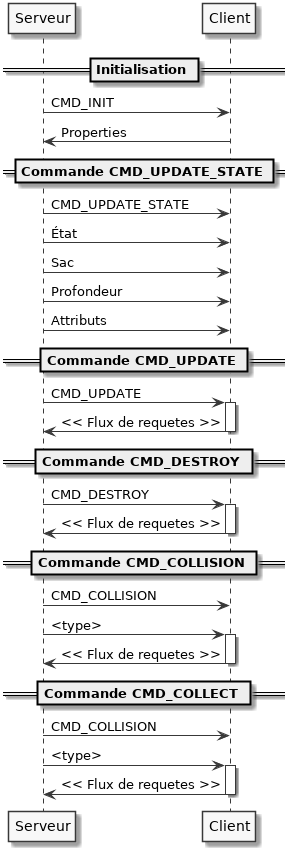

The diagram above was rendered by PlantUML. Its source (embedded in the PNG):
@startuml
skinparam monochrome true
== Initialisation ==
Serveur -> Client: CMD_INIT
Serveur <- Client: Properties

== Commande CMD_UPDATE_STATE ==

Serveur -> Client: CMD_UPDATE_STATE
Serveur -> Client: État
Serveur -> Client: Sac
Serveur -> Client: Profondeur
Serveur -> Client: Attributs

== Commande CMD_UPDATE ==

Serveur -> Client: CMD_UPDATE
activate Client
Serveur <- Client: << Flux de requetes >>
deactivate Client

== Commande CMD_DESTROY ==

Serveur -> Client: CMD_DESTROY
activate Client
Serveur <- Client: << Flux de requetes >>
deactivate Client

== Commande CMD_COLLISION ==

Serveur -> Client: CMD_COLLISION
Serveur -> Client: <type>
activate Client
Serveur <- Client: << Flux de requetes >>
deactivate Client

== Commande CMD_COLLECT ==

Serveur -> Client: CMD_COLLISION
Serveur -> Client: <type>
activate Client
Serveur <- Client: << Flux de requetes >>
deactivate Client



@enduml